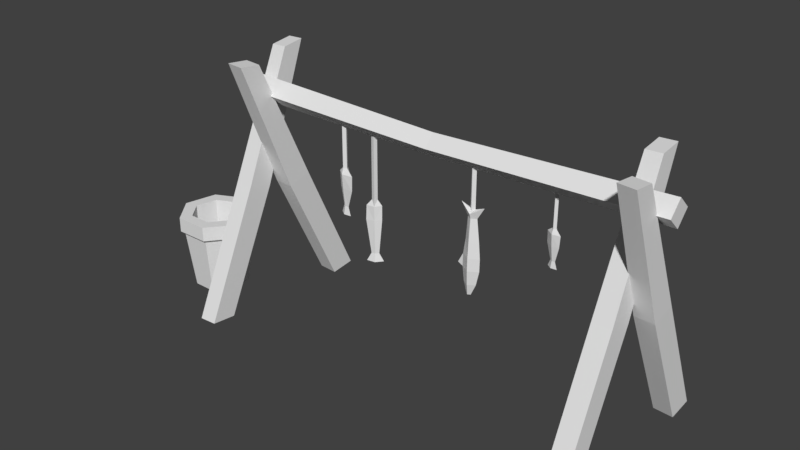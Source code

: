 # Source: Fishingrack.blend  (saved by Blender 2.78.0; exported with 4.5.12 LTS)
import bpy
from mathutils import Matrix  # noqa: F401  (used for matrix-valued properties, if any)

bpy.ops.wm.read_factory_settings(use_empty=True)
scene = bpy.context.scene
scene.name = 'Scene'

# ---- collections
col_collection_1 = bpy.data.collections.new('Collection 1'); scene.collection.children.link(col_collection_1)

# ---- world
world_world = bpy.data.worlds.new('World'); scene.world = world_world
world_world.color = (0.05088, 0.05088, 0.05088)
world_world.use_sun_shadow = False
world_world.sun_shadow_jitter_overblur = 0.0
world_world.cycles.sampling_method = 'MANUAL'

# ---- meshes
me_plane = bpy.data.meshes.new('Plane')
me_plane.from_pydata([(-3.729, -0.02271, 6.855e-07), (-2.987, -0.7188, 7.823e-07), (-3.033, 0.7188, 4.135e-07), (-2.291, 0.02271, 5.104e-07), (-2.674, 0.02615, 14.36), (-3.528, 0.8278, 14.36), (-3.476, -0.8278, 14.36), (-4.33, -0.02615, 14.36), (-3.261, -0.8278, -14.22), (-4.114, -0.02615, -14.22), (-3.313, 0.8278, -14.22), (-2.459, 0.02615, -14.22), (-5.353, -1.574, 13.61), (-5.529, -2.975, 13.61), (-5.406, -1.558, 12.58), (-5.582, -2.959, 12.57), (10.72, 4.173, 12.42), (10.54, 5.79, 12.43), (10.79, 4.169, 13.61), (10.61, 5.785, 13.62), (2.636, 2.013, 13.67), (2.572, 2.009, 12.46), (3.036, 0.424, 13.66), (2.972, 0.42, 12.45), (-5.353, 1.673, 11.44), (-5.529, 3.074, 11.45), (-5.406, 1.657, 12.47), (-5.582, 3.058, 12.48), (10.72, -4.075, 12.63), (10.54, -5.691, 12.62), (10.79, -4.071, 11.44), (10.61, -5.687, 11.43), (2.636, -1.914, 11.39), (2.572, -1.91, 12.59), (3.036, -0.3254, 11.4), (2.972, -0.3214, 12.6), (-5.353, 1.673, -13.7), (-5.529, 3.074, -13.69), (-5.406, 1.657, -12.67), (-5.582, 3.058, -12.66), (10.72, -4.075, -12.51), (10.54, -5.691, -12.52), (10.79, -4.071, -13.7), (10.61, -5.687, -13.71), (2.636, -1.914, -13.75), (2.572, -1.91, -12.55), (3.036, -0.3254, -13.74), (2.972, -0.3214, -12.54), (-5.353, -1.574, -11.53), (-5.529, -2.975, -11.53), (-5.406, -1.558, -12.56), (-5.582, -2.959, -12.57), (10.72, 4.173, -12.72), (10.54, 5.79, -12.71), (10.79, 4.169, -11.53), (10.61, 5.785, -11.52), (2.636, 2.013, -11.47), (2.572, 2.009, -12.68), (3.036, 0.424, -11.48), (2.972, 0.42, -12.69), (10.73, 0.5035, -16.64), (5.744, 1.235, -16.64), (10.73, -0.16, -15.26), (5.744, 0.2961, -14.69), (10.73, -1.651, -14.92), (5.744, -1.814, -14.21), (10.73, -2.846, -15.87), (5.744, -3.505, -15.55), (10.73, -2.846, -17.4), (5.744, -3.505, -17.72), (10.73, -1.651, -18.35), (5.744, -1.814, -19.07), (10.73, -0.16, -18.01), (5.744, 0.2961, -18.59), (6.934, 0.9517, -16.64), (6.705, 1.235, -16.64), (6.705, 0.2961, -14.69), (6.934, 0.1194, -14.91), (6.705, -1.814, -14.21), (6.934, -1.751, -14.48), (6.705, -3.505, -15.55), (6.934, -3.25, -15.68), (6.705, -3.505, -17.72), (6.934, -3.25, -17.6), (6.705, -1.814, -19.07), (6.934, -1.751, -18.79), (6.705, 0.2961, -18.59), (6.934, 0.1194, -18.36), (5.744, 0.4059, -16.64), (5.744, -0.2208, -15.33), (5.744, -1.629, -15.01), (5.744, -2.759, -15.91), (5.744, -2.759, -17.36), (5.744, -1.629, -18.26), (5.744, -0.2208, -17.94), (8.745, 0.4059, -16.64), (8.745, -0.2208, -15.33), (8.745, -1.629, -15.01), (8.745, -2.759, -15.91), (8.745, -2.759, -17.36), (8.745, -1.629, -18.26), (8.745, -0.2208, -17.94), (0.1708, 0.1925, -6.405), (0.1708, 0.07581, -6.611), (0.1708, -0.01357, -6.288), (0.1708, -0.1302, -6.494), (-3.126, 0.1925, -6.405), (-3.126, 0.07581, -6.611), (-3.126, -0.01357, -6.288), (-3.126, -0.1302, -6.494), (0.5556, 0.2841, -6.376), (0.5556, 0.1882, -7.027), (0.5556, -0.1463, -5.796), (0.5556, -0.2219, -6.523), (1.495, 0.2282, -6.392), (1.495, 0.1693, -6.959), (1.475, -0.1376, -5.827), (1.495, -0.166, -6.507), (2.649, 0.117, -6.425), (2.649, 0.0913, -6.671), (2.649, -0.02906, -6.228), (2.649, -0.05471, -6.475), (3.17, 0.1985, -6.401), (3.17, 0.1485, -6.882), (3.17, -0.08626, -6.017), (3.17, -0.1363, -6.498), (1.556, -0.1126, -4.136), (1.556, 0.1156, -4.073), (1.556, -0.04939, -4.364), (1.556, 0.1788, -4.301), (-3.11, -0.1126, -4.136), (-3.11, 0.1156, -4.073), (-3.11, -0.04939, -4.364), (-3.11, 0.1788, -4.301), (1.941, -0.1345, -4.133), (1.941, 0.2424, -3.853), (1.941, -0.2098, -4.642), (1.941, 0.195, -4.314), (2.879, -0.1139, -4.144), (2.879, 0.2401, -3.857), (2.863, -0.227, -4.672), (2.879, 0.1743, -4.303), (5.051, -0.04528, -4.175), (5.051, 0.1473, -4.019), (5.051, -0.08111, -4.418), (5.051, 0.1115, -4.261), (5.572, -0.1391, -4.124), (5.572, 0.2839, -3.781), (5.572, -0.2178, -4.656), (5.572, 0.2052, -4.313), (0.1723, -0.1273, 2.721), (-0.0595, 0.02718, 2.891), (-0.0595, 0.029, 2.555), (0.1723, 0.1835, 2.725), (-3.078, -0.1394, 2.722), (-3.078, 0.02663, 2.89), (-3.078, 0.02945, 2.556), (-3.078, 0.1954, 2.724), (0.1714, -0.2618, 2.719), (-0.2883, 0.02396, 3.483), (-0.2883, 0.03222, 1.963), (0.1714, 0.318, 2.727), (0.4647, -0.1752, 2.72), (0.4647, 0.01944, 3.038), (0.4647, 0.0298, 2.408), (0.4647, 0.2314, 2.726), (1.879, -0.2827, 2.719), (1.879, 0.02547, 3.205), (1.879, 0.03071, 2.301), (1.879, 0.3389, 2.727), (2.841, -0.338, 2.718), (2.841, 0.02501, 3.291), (2.841, 0.03117, 2.155), (2.841, 0.3942, 2.728), (3.641, -0.338, 2.711), (3.641, 0.02501, 3.284), (3.641, 0.03117, 2.148), (3.641, 0.3942, 2.721), (4.542, -0.2395, 2.664), (4.542, 0.02584, 3.083), (4.536, 0.03034, 2.258), (4.542, 0.2957, 2.671), (5.248, -0.07851, 2.594), (5.248, 0.02719, 2.761), (5.242, 0.02899, 2.463), (5.248, 0.1347, 2.597), (5.323, 0.02809, 2.594), (3.472, 0.03117, 1.833), (-0.2295, 0.4678, 7.461), (-0.2295, 0.5569, 7.619), (-0.2295, 0.6251, 7.372), (-0.2295, 0.7141, 7.53), (-2.747, 0.4678, 7.461), (-2.747, 0.5569, 7.619), (-2.747, 0.6251, 7.372), (-2.747, 0.7141, 7.53), (0.06422, 0.3978, 7.439), (0.06422, 0.471, 7.937), (0.06422, 0.7264, 6.997), (0.06422, 0.7841, 7.552), (0.7813, 0.4405, 7.452), (0.7813, 0.4855, 7.884), (0.7663, 0.7198, 7.02), (0.7813, 0.7414, 7.539), (1.663, 0.5255, 7.476), (1.663, 0.545, 7.665), (1.663, 0.6369, 7.326), (1.663, 0.6565, 7.515), (2.06, 0.4632, 7.458), (2.06, 0.5014, 7.826), (2.06, 0.6806, 7.165), (2.06, 0.7188, 7.533), (0.1708, -0.01357, -6.288), (0.1708, 0.1925, -6.405), (0.1708, 0.07581, -6.611), (0.1708, -0.1302, -6.494), (1.556, -0.04939, -4.364), (1.556, -0.1126, -4.136), (1.556, 0.1156, -4.073), (1.556, 0.1788, -4.301), (-0.0595, 0.029, 2.555), (0.1723, -0.1273, 2.721), (-0.0595, 0.02718, 2.891), (0.1723, 0.1835, 2.725), (-0.2295, 0.6251, 7.372), (-0.2295, 0.4678, 7.461), (-0.2295, 0.5569, 7.619), (-0.2295, 0.7141, 7.53), (-5.406, 1.657, -12.67), (-5.406, 1.657, -12.67), (-5.353, 1.673, -13.7), (-5.353, 1.673, -13.7), (-5.529, 3.074, -13.69), (-5.582, 3.058, -12.66), (2.636, -1.914, -13.75), (2.572, -1.91, -12.55), (10.54, -5.691, -12.52), (10.54, -5.691, -12.52), (3.036, -0.3254, -13.74), (10.79, -4.071, -13.7), (10.72, -4.075, -12.51), (10.72, -4.075, -12.51), (10.61, -5.687, -13.71), (2.972, -0.3214, -12.54), (-5.529, 3.074, -13.69), (-5.582, 3.058, -12.66), (10.61, -5.687, -13.71), (10.79, -4.071, -13.7), (-5.406, -1.558, -12.56), (-5.406, -1.558, -12.56), (-5.353, -1.574, -11.53), (-5.353, -1.574, -11.53), (-5.529, -2.975, -11.53), (-5.582, -2.959, -12.57), (2.636, 2.013, -11.47), (2.572, 2.009, -12.68), (10.54, 5.79, -12.71), (3.036, 0.424, -11.48), (10.79, 4.169, -11.53), (10.72, 4.173, -12.72), (2.972, 0.42, -12.69), (10.61, 5.785, -11.52), (10.54, 5.79, -12.71), (10.61, 5.785, -11.52), (-5.529, -2.975, -11.53), (-5.582, -2.959, -12.57), (-5.406, 1.657, 12.47), (-5.406, 1.657, 12.47), (-5.353, 1.673, 11.44), (-5.353, 1.673, 11.44), (-5.529, 3.074, 11.45), (-5.529, 3.074, 11.45), (-5.582, 3.058, 12.48), (-5.582, 3.058, 12.48), (2.636, -1.914, 11.39), (2.572, -1.91, 12.59), (10.54, -5.691, 12.62), (3.036, -0.3254, 11.4), (10.79, -4.071, 11.44), (10.79, -4.071, 11.44), (10.72, -4.075, 12.63), (10.72, -4.075, 12.63), (2.972, -0.3214, 12.6), (10.61, -5.687, 11.43), (10.54, -5.691, 12.62), (10.61, -5.687, 11.43), (-5.406, -1.558, 12.58), (-5.353, -1.574, 13.61), (-5.353, -1.574, 13.61), (-5.529, -2.975, 13.61), (-5.529, -2.975, 13.61), (-5.582, -2.959, 12.57), (2.636, 2.013, 13.67), (2.572, 2.009, 12.46), (10.54, 5.79, 12.43), (3.036, 0.424, 13.66), (10.79, 4.169, 13.61), (10.79, 4.169, 13.61), (10.72, 4.173, 12.42), (10.72, 4.173, 12.42), (2.972, 0.42, 12.45), (10.61, 5.785, 13.62), (-5.582, -2.959, 12.57), (-5.406, -1.558, 12.58), (10.54, 5.79, 12.43), (10.61, 5.785, 13.62), (-4.33, -0.02615, 14.36), (-3.729, -0.02271, 6.855e-07), (-3.033, 0.7188, 4.135e-07), (-3.528, 0.8278, 14.36), (-2.987, -0.7188, 7.823e-07), (-3.476, -0.8278, 14.36), (-3.476, -0.8278, 14.36), (-2.674, 0.02615, 14.36), (-2.674, 0.02615, 14.36), (-2.291, 0.02271, 5.104e-07), (-3.261, -0.8278, -14.22), (-2.459, 0.02615, -14.22), (-2.459, 0.02615, -14.22), (-3.313, 0.8278, -14.22), (-3.313, 0.8278, -14.22), (-4.114, -0.02615, -14.22), (-4.114, -0.02615, -14.22), (-3.261, -0.8278, -14.22), (-3.528, 0.8278, 14.36), (-4.33, -0.02615, 14.36), (5.744, -0.2208, -15.33), (5.744, 0.4059, -16.64), (5.744, -1.629, -15.01), (5.744, -2.759, -15.91), (5.744, -2.759, -17.36), (5.744, -1.629, -18.26), (5.744, -0.2208, -17.94), (5.744, 0.2961, -14.69), (5.744, 1.235, -16.64), (5.744, -1.814, -14.21), (5.744, -3.505, -15.55), (5.744, -3.505, -17.72), (5.744, -1.814, -19.07), (5.744, 0.2961, -18.59), (6.705, 0.2961, -18.59), (6.705, 1.235, -16.64), (6.705, -1.814, -19.07), (6.705, -3.505, -17.72), (6.705, -3.505, -15.55), (6.705, -1.814, -14.21), (6.705, 0.2961, -14.69), (10.73, 0.5035, -16.64), (10.73, -0.16, -15.26), (10.73, -1.651, -14.92), (10.73, -2.846, -15.87), (10.73, -2.846, -17.4), (10.73, -1.651, -18.35), (10.73, -0.16, -18.01), (6.934, 0.1194, -18.36), (6.934, 0.9517, -16.64), (6.934, -1.751, -18.79), (6.934, -3.25, -17.6), (6.934, -3.25, -15.68), (6.934, -1.751, -14.48), (6.934, 0.1194, -14.91)], [], [(1, 317, 315), (2, 314, 3), (313, 1, 315), (312, 0, 310), (325, 4, 324), (307, 5, 308), (319, 323, 321), (320, 307, 308), (11, 2, 3), (0, 8, 310), (293, 299, 23), (298, 295, 300), (297, 20, 22), (301, 16, 304), (292, 17, 21), (291, 287, 286), (288, 21, 14), (22, 12, 290), (300, 13, 15), (303, 23, 302), (275, 281, 35), (280, 277, 282), (279, 32, 34), (283, 28, 284), (274, 29, 33), (272, 268, 266), (269, 33, 267), (34, 24, 271), (282, 25, 273), (26, 35, 27), (235, 241, 47), (240, 238, 243), (247, 44, 46), (242, 40, 237), (234, 41, 45), (233, 230, 228), (231, 45, 229), (46, 36, 37), (243, 244, 245), (38, 47, 39), (255, 52, 59), (259, 257, 260), (54, 56, 58), (261, 259, 262), (254, 53, 57), (253, 250, 248), (251, 57, 249), (58, 48, 49), (260, 264, 265), (50, 59, 51), (334, 346, 341), (333, 345, 346), (335, 344, 345), (336, 343, 344), (337, 342, 343), (71, 330, 331), (342, 339, 340), (339, 341, 340), (62, 66, 70), (354, 347, 353), (86, 74, 87), (352, 354, 353), (84, 87, 85), (357, 352, 351), (82, 85, 83), (358, 351, 350), (80, 83, 81), (359, 350, 349), (78, 81, 79), (348, 359, 349), (76, 79, 77), (355, 348, 347), (74, 76, 77), (332, 100, 101), (63, 327, 326), (65, 329, 67), (71, 94, 73), (67, 330, 69), (73, 327, 61), (63, 328, 65), (95, 100, 97), (92, 98, 99), (89, 97, 90), (88, 101, 95), (92, 100, 93), (90, 98, 91), (88, 96, 89), (104, 113, 112), (107, 108, 106), (212, 109, 215), (213, 107, 106), (214, 109, 107), (213, 108, 212), (113, 115, 117), (103, 110, 111), (103, 113, 105), (104, 110, 102), (117, 120, 116), (110, 116, 114), (113, 116, 112), (110, 115, 111), (119, 125, 121), (114, 119, 115), (117, 119, 121), (114, 120, 118), (122, 125, 123), (120, 122, 118), (120, 125, 124), (119, 122, 123), (128, 137, 136), (131, 132, 130), (216, 133, 219), (218, 130, 217), (218, 133, 131), (217, 132, 216), (135, 141, 137), (127, 134, 135), (127, 137, 129), (128, 134, 126), (141, 144, 140), (136, 138, 134), (136, 141, 140), (135, 138, 139), (143, 149, 145), (138, 143, 139), (141, 143, 145), (138, 144, 142), (146, 149, 147), (144, 146, 142), (144, 149, 148), (143, 146, 147), (154, 157, 156), (220, 157, 223), (222, 154, 221), (222, 157, 155), (220, 154, 156), (152, 161, 160), (161, 163, 165), (151, 158, 159), (151, 161, 153), (152, 158, 150), (164, 169, 168), (158, 164, 162), (161, 164, 160), (158, 163, 159), (167, 173, 169), (163, 166, 167), (163, 169, 165), (164, 166, 162), (172, 176, 174), (168, 170, 166), (168, 173, 172), (167, 170, 171), (177, 180, 176), (177, 176, 172), (170, 175, 171), (173, 175, 177), (181, 183, 185), (174, 179, 175), (177, 179, 181), (174, 180, 178), (184, 185, 186), (178, 184, 182), (181, 184, 180), (178, 183, 179), (183, 182, 186), (185, 183, 186), (182, 184, 186), (190, 199, 198), (193, 194, 192), (227, 194, 195), (226, 192, 225), (227, 193, 226), (225, 194, 224), (199, 201, 203), (189, 196, 197), (189, 199, 191), (190, 196, 188), (203, 206, 202), (196, 202, 200), (199, 202, 198), (196, 201, 197), (205, 211, 207), (200, 205, 201), (203, 205, 207), (200, 206, 204), (208, 211, 209), (206, 208, 204), (206, 211, 210), (205, 208, 209), (1, 316, 317), (2, 309, 314), (313, 311, 1), (312, 306, 0), (325, 6, 4), (307, 7, 5), (319, 318, 323), (320, 9, 307), (11, 10, 2), (0, 322, 8), (293, 294, 299), (298, 296, 295), (297, 19, 20), (301, 18, 16), (292, 305, 17), (291, 289, 287), (288, 292, 21), (22, 20, 12), (300, 295, 13), (303, 293, 23), (275, 276, 281), (280, 278, 277), (279, 31, 32), (283, 30, 28), (274, 285, 29), (272, 270, 268), (269, 274, 33), (34, 32, 24), (282, 277, 25), (26, 275, 35), (235, 236, 241), (240, 239, 238), (247, 246, 44), (242, 42, 40), (234, 43, 41), (233, 232, 230), (231, 234, 45), (46, 44, 36), (243, 238, 244), (38, 235, 47), (255, 256, 52), (259, 258, 257), (54, 55, 56), (261, 258, 259), (254, 263, 53), (253, 252, 250), (251, 254, 57), (58, 56, 48), (260, 257, 264), (50, 255, 59), (334, 333, 346), (333, 335, 345), (335, 336, 344), (336, 337, 343), (337, 338, 342), (71, 69, 330), (342, 338, 339), (339, 334, 341), (72, 60, 62), (62, 64, 66), (66, 68, 70), (70, 72, 62), (354, 355, 347), (86, 75, 74), (352, 356, 354), (84, 86, 87), (357, 356, 352), (82, 84, 85), (358, 357, 351), (80, 82, 83), (359, 358, 350), (78, 80, 81), (348, 360, 359), (76, 78, 79), (355, 360, 348), (74, 75, 76), (332, 93, 100), (63, 61, 327), (65, 328, 329), (71, 331, 94), (67, 329, 330), (73, 94, 327), (63, 326, 328), (97, 96, 95), (95, 101, 100), (100, 99, 98), (98, 97, 100), (92, 91, 98), (89, 96, 97), (88, 332, 101), (92, 99, 100), (90, 97, 98), (88, 95, 96), (104, 105, 113), (107, 109, 108), (212, 108, 109), (213, 214, 107), (214, 215, 109), (213, 106, 108), (113, 111, 115), (103, 102, 110), (103, 111, 113), (104, 112, 110), (117, 121, 120), (110, 112, 116), (113, 117, 116), (110, 114, 115), (119, 123, 125), (114, 118, 119), (117, 115, 119), (114, 116, 120), (122, 124, 125), (120, 124, 122), (120, 121, 125), (119, 118, 122), (128, 129, 137), (131, 133, 132), (216, 132, 133), (218, 131, 130), (218, 219, 133), (217, 130, 132), (135, 139, 141), (127, 126, 134), (127, 135, 137), (128, 136, 134), (141, 145, 144), (136, 140, 138), (136, 137, 141), (135, 134, 138), (143, 147, 149), (138, 142, 143), (141, 139, 143), (138, 140, 144), (146, 148, 149), (144, 148, 146), (144, 145, 149), (143, 142, 146), (154, 155, 157), (220, 156, 157), (222, 155, 154), (222, 223, 157), (220, 221, 154), (152, 153, 161), (161, 159, 163), (151, 150, 158), (151, 159, 161), (152, 160, 158), (164, 165, 169), (158, 160, 164), (161, 165, 164), (158, 162, 163), (167, 171, 173), (163, 162, 166), (163, 167, 169), (164, 168, 166), (174, 170, 172), (172, 187, 176), (168, 172, 170), (168, 169, 173), (167, 166, 170), (177, 181, 180), (173, 177, 172), (170, 174, 175), (173, 171, 175), (181, 179, 183), (174, 178, 179), (177, 175, 179), (174, 176, 180), (178, 180, 184), (181, 185, 184), (178, 182, 183), (190, 191, 199), (193, 195, 194), (227, 224, 194), (226, 193, 192), (227, 195, 193), (225, 192, 194), (199, 197, 201), (189, 188, 196), (189, 197, 199), (190, 198, 196), (203, 207, 206), (196, 198, 202), (199, 203, 202), (196, 200, 201), (205, 209, 211), (200, 204, 205), (203, 201, 205), (200, 202, 206), (208, 210, 211), (206, 210, 208), (206, 207, 211), (205, 204, 208)])
_uv = me_plane.uv_layers.new(name='UVMap')
_uv.uv.foreach_set('vector', [0.5036, 0.7957, 0.9139, 0.8062, 0.5041, 0.8214, 0.4901, 0.6966, 0.8701, 0.7099, 0.4903, 0.7155, 0.08977, 0.8211, 0.5036, 0.7957, 0.5041, 0.8214, 0.08919, 0.7892, 0.5027, 0.7556, 0.5032, 0.784, 0.2737, 0.9361, 0.2317, 0.8951, 0.2737, 0.8952, 0.5002, 0.8338, 0.9147, 0.8478, 0.5006, 0.863, 0.6267, 0.9425, 0.6687, 0.9016, 0.6687, 0.9425, 0.09051, 0.8626, 0.5002, 0.8338, 0.5006, 0.863, 0.1143, 0.7208, 0.4901, 0.6966, 0.4903, 0.7155, 0.5027, 0.7556, 0.9132, 0.7743, 0.5032, 0.784, 0.3611, 0.704, 0.6014, 0.7424, 0.3533, 0.7517, 0.2931, 0.7847, 0.5858, 0.7334, 0.5891, 0.7767, 0.1543, 0.6085, 0.4449, 0.5571, 0.4552, 0.6147, 0.8258, 0.9432, 0.8685, 0.8866, 0.8685, 0.9432, 0.5905, 0.6466, 0.8956, 0.6802, 0.5901, 0.6899, 0.7057, 0.9422, 0.6687, 0.9024, 0.7057, 0.9015, 0.2884, 0.659, 0.5901, 0.6899, 0.2885, 0.696, 0.4552, 0.6147, 0.751, 0.5543, 0.7769, 0.5973, 0.5891, 0.7767, 0.9061, 0.7273, 0.9087, 0.7643, 0.1092, 0.7056, 0.3533, 0.7517, 0.08833, 0.7415, 0.4677, 0.7401, 0.7581, 0.7925, 0.4572, 0.7978, 0.6151, 0.7477, 0.7694, 0.7118, 0.7694, 0.7552, 0.1541, 0.7305, 0.4447, 0.6789, 0.4551, 0.7367, 0.5477, 0.8945, 0.5051, 0.951, 0.5051, 0.8945, 0.3716, 0.781, 0.129, 0.7268, 0.3742, 0.7377, 0.5477, 0.8945, 0.5847, 0.9415, 0.5477, 0.9408, 0.6112, 0.7888, 0.3742, 0.7377, 0.6128, 0.7518, 0.4551, 0.7367, 0.7509, 0.6763, 0.7769, 0.7193, 0.7694, 0.7552, 0.9541, 0.7235, 0.9545, 0.7605, 0.1622, 0.7362, 0.4572, 0.7978, 0.1361, 0.7791, 0.4676, 0.8012, 0.758, 0.8536, 0.4571, 0.8589, 0.6132, 0.791, 0.7675, 0.7551, 0.7675, 0.7985, 0.1542, 0.6695, 0.4448, 0.618, 0.4552, 0.6757, 0.8685, 0.8301, 0.8258, 0.8866, 0.8258, 0.8301, 0.3735, 0.7377, 0.1309, 0.6836, 0.3761, 0.6944, 0.6217, 0.9415, 0.5847, 0.8945, 0.6217, 0.8951, 0.6131, 0.7455, 0.3761, 0.6944, 0.6147, 0.7085, 0.4552, 0.6757, 0.751, 0.6153, 0.777, 0.6583, 0.7675, 0.7985, 0.9522, 0.7668, 0.9526, 0.8038, 0.1621, 0.7973, 0.4571, 0.8589, 0.136, 0.8401, 0.3602, 0.6535, 0.6005, 0.6919, 0.3524, 0.7013, 0.2918, 0.7414, 0.5845, 0.6901, 0.5878, 0.7334, 0.1406, 0.8452, 0.4294, 0.7847, 0.4416, 0.842, 0.8685, 0.7735, 0.8258, 0.8301, 0.8258, 0.7735, 0.4297, 0.7835, 0.7315, 0.8396, 0.4261, 0.8268, 0.1382, 0.9151, 0.1753, 0.9549, 0.1382, 0.9558, 0.1275, 0.7737, 0.4261, 0.8268, 0.1248, 0.8106, 0.4416, 0.842, 0.7353, 0.7724, 0.7626, 0.8145, 0.5878, 0.7334, 0.9048, 0.684, 0.9074, 0.721, 0.1082, 0.6552, 0.3524, 0.7013, 0.08742, 0.691, 0.7565, 0.8566, 0.7461, 0.9244, 0.7276, 0.8564, 0.5491, 0.738, 0.5143, 0.8128, 0.5146, 0.7379, 0.5488, 0.8128, 0.5146, 0.868, 0.5143, 0.8128, 0.7567, 0.6456, 0.79, 0.5699, 0.79, 0.6455, 0.6628, 0.7467, 0.628, 0.8083, 0.6283, 0.7468, 0.2373, 0.807, 0.1855, 0.7637, 0.2313, 0.7788, 0.628, 0.8083, 0.6628, 0.8811, 0.6283, 0.8811, 0.775, 0.7882, 0.7276, 0.8564, 0.7461, 0.788, 0.4602, 0.8938, 0.3828, 0.8337, 0.4602, 0.7736, 0.6266, 0.7736, 0.5051, 0.8335, 0.5182, 0.7851, 0.6682, 0.6239, 0.6591, 0.6952, 0.6591, 0.6282, 0.4461, 0.6407, 0.3828, 0.7736, 0.3933, 0.6409, 0.6075, 0.5767, 0.6591, 0.6282, 0.6052, 0.5863, 0.5051, 0.7736, 0.4461, 0.6407, 0.4908, 0.6409, 0.5317, 0.5935, 0.6052, 0.5863, 0.5381, 0.6013, 0.3785, 0.7717, 0.3163, 0.6399, 0.3712, 0.6399, 0.3828, 0.7817, 0.3096, 0.7717, 0.3785, 0.7717, 0.5554, 0.7734, 0.5204, 0.6409, 0.5605, 0.6407, 0.5317, 0.7299, 0.5082, 0.6617, 0.5381, 0.7221, 0.6149, 0.6409, 0.5554, 0.7734, 0.5605, 0.6407, 0.6075, 0.7467, 0.5381, 0.7221, 0.6052, 0.7371, 0.6102, 0.8342, 0.5182, 0.8815, 0.5051, 0.8335, 0.6591, 0.6952, 0.6075, 0.7467, 0.6052, 0.7371, 0.7068, 0.7923, 0.7563, 0.8971, 0.7068, 0.8973, 0.2373, 0.6401, 0.268, 0.7014, 0.2313, 0.6673, 0.1687, 0.6507, 0.1651, 0.7173, 0.1382, 0.7149, 0.2373, 0.807, 0.268, 0.751, 0.2923, 0.7655, 0.1382, 0.7149, 0.1855, 0.7637, 0.1687, 0.7845, 0.2923, 0.7655, 0.268, 0.7014, 0.2923, 0.6912, 0.2373, 0.6401, 0.1855, 0.6744, 0.1687, 0.6507, 0.6267, 0.8451, 0.6916, 0.788, 0.6916, 0.9015, 0.2317, 0.8073, 0.2836, 0.8948, 0.2317, 0.8951, 0.4605, 0.8323, 0.4094, 0.9372, 0.4094, 0.8322, 0.1846, 0.813, 0.2317, 0.9086, 0.1846, 0.9142, 0.7992, 0.7924, 0.7563, 0.8971, 0.7563, 0.7922, 0.4094, 0.8322, 0.3705, 0.9375, 0.3705, 0.8325, 0.1846, 0.813, 0.1382, 0.9083, 0.1382, 0.807, 0.5921, 0.3286, 0.6042, 0.3194, 0.6042, 0.3449, 0.7213, 0.7789, 0.729, 0.7877, 0.7213, 0.787, 0.9617, 0.9389, 0.9691, 0.8266, 0.9691, 0.9378, 0.9635, 0.6429, 0.9709, 0.7415, 0.9635, 0.7393, 0.9635, 0.7582, 0.9558, 0.6429, 0.9635, 0.6429, 0.2913, 0.8071, 0.2836, 0.9224, 0.2836, 0.807, 0.762, 0.2724, 0.7795, 0.3068, 0.7633, 0.3046, 0.7502, 0.1828, 0.7594, 0.1976, 0.7359, 0.1968, 0.632, 0.3194, 0.632, 0.3365, 0.626, 0.3239, 0.7992, 0.2302, 0.7992, 0.2474, 0.7932, 0.2349, 0.7633, 0.3046, 0.7556, 0.3452, 0.7388, 0.3054, 0.7594, 0.1976, 0.7797, 0.2155, 0.7598, 0.224, 0.762, 0.2724, 0.7388, 0.3054, 0.7359, 0.2745, 0.7594, 0.1976, 0.7394, 0.2238, 0.7359, 0.1968, 0.7715, 0.3455, 0.7663, 0.3612, 0.7644, 0.3445, 0.7598, 0.224, 0.751, 0.2556, 0.7394, 0.2238, 0.7633, 0.3046, 0.7715, 0.3455, 0.7644, 0.3445, 0.7988, 0.1888, 0.7988, 0.2302, 0.7932, 0.2289, 0.9142, 0.3158, 0.9026, 0.3112, 0.9142, 0.2989, 0.7668, 0.2525, 0.7615, 0.2724, 0.7599, 0.2557, 0.7556, 0.3452, 0.7663, 0.3612, 0.749, 0.3626, 0.751, 0.2556, 0.7615, 0.2724, 0.7442, 0.2722, 0.2376, 0.1975, 0.2463, 0.2109, 0.2323, 0.211, 0.729, 0.7876, 0.7367, 0.7789, 0.7367, 0.7871, 0.3012, 0.7535, 0.2931, 0.9167, 0.2931, 0.7535, 0.864, 0.7807, 0.872, 0.6175, 0.872, 0.7807, 0.3738, 0.783, 0.382, 0.9181, 0.3738, 0.9194, 0.9002, 0.7604, 0.9083, 0.6037, 0.9083, 0.761, 0.3193, 0.154, 0.3025, 0.1798, 0.3028, 0.1527, 0.224, 0.1849, 0.2327, 0.1984, 0.22, 0.1984, 0.3117, 0.1401, 0.3028, 0.1527, 0.3035, 0.1412, 0.292, 0.2747, 0.3002, 0.2625, 0.3002, 0.2753, 0.2454, 0.2437, 0.2362, 0.3197, 0.2317, 0.2433, 0.2819, 0.2632, 0.2997, 0.2307, 0.3002, 0.2625, 0.2323, 0.211, 0.2454, 0.2437, 0.2317, 0.2433, 0.22, 0.1984, 0.2319, 0.2312, 0.2201, 0.2312, 0.3112, 0.2429, 0.3002, 0.259, 0.3025, 0.2421, 0.2319, 0.2312, 0.2228, 0.3072, 0.2201, 0.2312, 0.3025, 0.1798, 0.3112, 0.2429, 0.3025, 0.2421, 0.2997, 0.2307, 0.2898, 0.1571, 0.2985, 0.1568, 0.3317, 0.3108, 0.3448, 0.316, 0.3317, 0.3299, 0.2898, 0.1571, 0.3002, 0.1401, 0.2985, 0.1568, 0.2362, 0.3197, 0.2463, 0.3379, 0.2317, 0.338, 0.2228, 0.3072, 0.2327, 0.3253, 0.2186, 0.3254, 0.7213, 0.7798, 0.7133, 0.7868, 0.7133, 0.7789, 0.2994, 0.7455, 0.3051, 0.6399, 0.3046, 0.7535, 0.7904, 0.8626, 0.7966, 0.7593, 0.7966, 0.869, 0.7908, 0.6537, 0.7969, 0.7593, 0.7904, 0.7592, 0.2994, 0.7455, 0.2931, 0.6399, 0.2995, 0.6399, 0.3473, 0.2482, 0.3418, 0.2357, 0.3682, 0.2559, 0.2057, 0.4003, 0.2177, 0.4102, 0.2093, 0.4104, 0.1936, 0.3033, 0.2015, 0.2915, 0.2015, 0.3227, 0.6267, 0.6405, 0.6267, 0.6537, 0.6237, 0.65, 0.6265, 0.6664, 0.6265, 0.6798, 0.6236, 0.6761, 0.3535, 0.2332, 0.3447, 0.1854, 0.3597, 0.1921, 0.2521, 0.1921, 0.2627, 0.2051, 0.2516, 0.2028, 0.3418, 0.2357, 0.3535, 0.2332, 0.3682, 0.2559, 0.2521, 0.1921, 0.24, 0.2042, 0.225, 0.1782, 0.3273, 0.1906, 0.3463, 0.1563, 0.3447, 0.1854, 0.24, 0.2042, 0.25, 0.2495, 0.2323, 0.2517, 0.3309, 0.2323, 0.3447, 0.1854, 0.3422, 0.2288, 0.2627, 0.2051, 0.25, 0.2495, 0.2516, 0.2028, 0.2688, 0.2856, 0.268, 0.3125, 0.2481, 0.3083, 0.2647, 0.2529, 0.2489, 0.2814, 0.25, 0.2495, 0.3597, 0.1921, 0.3463, 0.1563, 0.3666, 0.1643, 0.2323, 0.2517, 0.2489, 0.2814, 0.228, 0.284, 0.3479, 0.133, 0.3657, 0.1146, 0.3682, 0.1409, 0.3479, 0.133, 0.3682, 0.1409, 0.3666, 0.1643, 0.2489, 0.2814, 0.2273, 0.3109, 0.228, 0.284, 0.3463, 0.1563, 0.3274, 0.1391, 0.3479, 0.133, 0.1182, 0.3353, 0.1081, 0.3107, 0.1124, 0.3107, 0.2481, 0.3083, 0.2334, 0.3416, 0.2273, 0.3109, 0.3479, 0.133, 0.3362, 0.1131, 0.3511, 0.1086, 0.2481, 0.3083, 0.263, 0.3425, 0.2486, 0.3397, 0.2756, 0.2563, 0.2756, 0.2622, 0.2727, 0.2598, 0.2486, 0.3397, 0.2548, 0.366, 0.2501, 0.3651, 0.3511, 0.1086, 0.3596, 0.09369, 0.3657, 0.1146, 0.2486, 0.3397, 0.2441, 0.3658, 0.2334, 0.3416, 0.269, 0.2644, 0.2697, 0.2575, 0.2727, 0.2598, 0.2756, 0.2622, 0.269, 0.2644, 0.2727, 0.2598, 0.2697, 0.2575, 0.2756, 0.2563, 0.2727, 0.2598, 0.9744, 0.1826, 0.9789, 0.1951, 0.9594, 0.1909, 0.7426, 0.7856, 0.7367, 0.7789, 0.7426, 0.7795, 0.9635, 0.7415, 0.9691, 0.8167, 0.9635, 0.815, 0.7873, 0.8557, 0.7816, 0.9414, 0.7816, 0.8565, 0.7959, 0.5576, 0.79, 0.6456, 0.79, 0.5576, 0.7816, 0.8558, 0.7758, 0.9438, 0.7758, 0.8557, 0.7377, 0.316, 0.7259, 0.2909, 0.736, 0.2909, 0.7372, 0.3294, 0.7254, 0.3293, 0.7372, 0.316, 0.7961, 0.3044, 0.7961, 0.3175, 0.7915, 0.308, 0.7961, 0.3175, 0.7961, 0.3305, 0.7915, 0.321, 0.9751, 0.2149, 0.9636, 0.2372, 0.9568, 0.2112, 0.7433, 0.1906, 0.7591, 0.2168, 0.7437, 0.2151, 0.9789, 0.1951, 0.9568, 0.2112, 0.9594, 0.1909, 0.7433, 0.1906, 0.7282, 0.216, 0.7254, 0.1918, 0.9758, 0.2372, 0.9687, 0.2513, 0.9702, 0.2385, 0.7437, 0.2151, 0.7371, 0.246, 0.7282, 0.216, 0.736, 0.2909, 0.7284, 0.2601, 0.7328, 0.2602, 0.7437, 0.2151, 0.7492, 0.2465, 0.7438, 0.2457, 0.7653, 0.4581, 0.7564, 0.4546, 0.7653, 0.4452, 0.7492, 0.2465, 0.745, 0.2585, 0.7438, 0.2457, 0.9636, 0.2372, 0.9687, 0.2513, 0.9558, 0.2486, 0.7371, 0.246, 0.745, 0.2585, 0.7318, 0.2592, 0.5036, 0.7957, 0.9133, 0.7766, 0.9139, 0.8062, 0.4901, 0.6966, 0.8698, 0.6882, 0.8701, 0.7099, 0.08977, 0.8211, 0.08924, 0.7915, 0.5036, 0.7957, 0.08919, 0.7892, 0.0886, 0.7565, 0.5027, 0.7556, 0.2737, 0.9361, 0.2317, 0.936, 0.2317, 0.8951, 0.5002, 0.8338, 0.9142, 0.814, 0.9147, 0.8478, 0.6267, 0.9425, 0.6267, 0.9015, 0.6687, 0.9016, 0.09051, 0.8626, 0.09005, 0.8289, 0.5002, 0.8338, 0.1143, 0.7208, 0.114, 0.699, 0.4901, 0.6966, 0.5027, 0.7556, 0.9126, 0.7417, 0.9132, 0.7743, 0.3611, 0.704, 0.6153, 0.6965, 0.6014, 0.7424, 0.2931, 0.7847, 0.2898, 0.7422, 0.5858, 0.7334, 0.1543, 0.6085, 0.1365, 0.5532, 0.4449, 0.5571, 0.8258, 0.9432, 0.8258, 0.8867, 0.8685, 0.8866, 0.5905, 0.6466, 0.8958, 0.6375, 0.8956, 0.6802, 0.7057, 0.9422, 0.6687, 0.9431, 0.6687, 0.9024, 0.2884, 0.659, 0.5905, 0.6466, 0.5901, 0.6899, 0.4552, 0.6147, 0.4449, 0.5571, 0.751, 0.5543, 0.5891, 0.7767, 0.5858, 0.7334, 0.9061, 0.7273, 0.1092, 0.7056, 0.3611, 0.704, 0.3533, 0.7517, 0.4677, 0.7401, 0.776, 0.7373, 0.7581, 0.7925, 0.6151, 0.7477, 0.6149, 0.705, 0.7694, 0.7118, 0.1541, 0.7305, 0.1363, 0.6751, 0.4447, 0.6789, 0.5477, 0.8945, 0.5477, 0.951, 0.5051, 0.951, 0.3716, 0.781, 0.1267, 0.7694, 0.129, 0.7268, 0.5477, 0.8945, 0.5847, 0.8951, 0.5847, 0.9415, 0.6112, 0.7888, 0.3716, 0.781, 0.3742, 0.7377, 0.4551, 0.7367, 0.4447, 0.6789, 0.7509, 0.6763, 0.7694, 0.7552, 0.7694, 0.7118, 0.9541, 0.7235, 0.1622, 0.7362, 0.4677, 0.7401, 0.4572, 0.7978, 0.4676, 0.8012, 0.7759, 0.7984, 0.758, 0.8536, 0.6132, 0.791, 0.613, 0.7483, 0.7675, 0.7551, 0.1542, 0.6695, 0.1364, 0.6141, 0.4448, 0.618, 0.8685, 0.8301, 0.8685, 0.8866, 0.8258, 0.8866, 0.3735, 0.7377, 0.1286, 0.7261, 0.1309, 0.6836, 0.6217, 0.9415, 0.5847, 0.9408, 0.5847, 0.8945, 0.6131, 0.7455, 0.3735, 0.7377, 0.3761, 0.6944, 0.4552, 0.6757, 0.4448, 0.618, 0.751, 0.6153, 0.7675, 0.7985, 0.7675, 0.7551, 0.9522, 0.7668, 0.1621, 0.7973, 0.4676, 0.8012, 0.4571, 0.8589, 0.3602, 0.6535, 0.6144, 0.6461, 0.6005, 0.6919, 0.2918, 0.7414, 0.2885, 0.6988, 0.5845, 0.6901, 0.1406, 0.8452, 0.1211, 0.7905, 0.4294, 0.7847, 0.8685, 0.7735, 0.8685, 0.83, 0.8258, 0.8301, 0.4297, 0.7835, 0.7349, 0.7971, 0.7315, 0.8396, 0.1382, 0.9151, 0.1753, 0.9142, 0.1753, 0.9549, 0.1275, 0.7737, 0.4297, 0.7835, 0.4261, 0.8268, 0.4416, 0.842, 0.4294, 0.7847, 0.7353, 0.7724, 0.5878, 0.7334, 0.5845, 0.6901, 0.9048, 0.684, 0.1082, 0.6552, 0.3602, 0.6535, 0.3524, 0.7013, 0.7565, 0.8566, 0.775, 0.9245, 0.7461, 0.9244, 0.5491, 0.738, 0.5488, 0.8128, 0.5143, 0.8128, 0.5488, 0.8128, 0.5491, 0.8681, 0.5146, 0.868, 0.7567, 0.6456, 0.7567, 0.57, 0.79, 0.5699, 0.6628, 0.7467, 0.6625, 0.8082, 0.628, 0.8083, 0.2373, 0.807, 0.1687, 0.7845, 0.1855, 0.7637, 0.628, 0.8083, 0.6625, 0.8082, 0.6628, 0.8811, 0.775, 0.7882, 0.7565, 0.8566, 0.7276, 0.8564, 0.5031, 0.8069, 0.5031, 0.8604, 0.4602, 0.8938, 0.4602, 0.8938, 0.4066, 0.8819, 0.3828, 0.8337, 0.3828, 0.8337, 0.4066, 0.7855, 0.4602, 0.7736, 0.4602, 0.7736, 0.5031, 0.8069, 0.4602, 0.8938, 0.6266, 0.7736, 0.6102, 0.8342, 0.5051, 0.8335, 0.6682, 0.6239, 0.6682, 0.6995, 0.6591, 0.6952, 0.4461, 0.6407, 0.4491, 0.7733, 0.3828, 0.7736, 0.6075, 0.5767, 0.6682, 0.6239, 0.6591, 0.6282, 0.5051, 0.7736, 0.4491, 0.7733, 0.4461, 0.6407, 0.5317, 0.5935, 0.6075, 0.5767, 0.6052, 0.5863, 0.3785, 0.7717, 0.3096, 0.7717, 0.3163, 0.6399, 0.3828, 0.7817, 0.3051, 0.7817, 0.3096, 0.7717, 0.5554, 0.7734, 0.5051, 0.7736, 0.5204, 0.6409, 0.5317, 0.7299, 0.498, 0.6617, 0.5082, 0.6617, 0.6149, 0.6409, 0.6236, 0.7736, 0.5554, 0.7734, 0.6075, 0.7467, 0.5317, 0.7299, 0.5381, 0.7221, 0.6102, 0.8342, 0.6266, 0.8945, 0.5182, 0.8815, 0.6591, 0.6952, 0.6682, 0.6995, 0.6075, 0.7467, 0.7068, 0.7923, 0.7563, 0.7922, 0.7563, 0.8971, 0.2373, 0.6401, 0.2923, 0.6912, 0.268, 0.7014, 0.1687, 0.6507, 0.1855, 0.6744, 0.1651, 0.7173, 0.2373, 0.807, 0.2313, 0.7788, 0.268, 0.751, 0.1382, 0.7149, 0.1651, 0.7173, 0.1855, 0.7637, 0.2923, 0.7655, 0.268, 0.751, 0.268, 0.7014, 0.2373, 0.6401, 0.2313, 0.6673, 0.1855, 0.6744, 0.6916, 0.9015, 0.6467, 0.8905, 0.6267, 0.8451, 0.6267, 0.8451, 0.6467, 0.7995, 0.6916, 0.788, 0.6916, 0.788, 0.7276, 0.8193, 0.7276, 0.8698, 0.7276, 0.8698, 0.6916, 0.9015, 0.6916, 0.788, 0.2317, 0.8073, 0.2836, 0.807, 0.2836, 0.8948, 0.4605, 0.8323, 0.4605, 0.9373, 0.4094, 0.9372, 0.1846, 0.813, 0.2317, 0.8074, 0.2317, 0.9086, 0.7992, 0.7924, 0.7992, 0.8974, 0.7563, 0.8971, 0.4094, 0.8322, 0.4094, 0.9372, 0.3705, 0.9375, 0.1846, 0.813, 0.1846, 0.9142, 0.1382, 0.9083, 0.6395, 0.3315, 0.632, 0.3315, 0.6327, 0.3194, 0.7213, 0.7789, 0.729, 0.7796, 0.729, 0.7877, 0.9617, 0.9389, 0.9617, 0.8277, 0.9691, 0.8266, 0.9635, 0.6429, 0.9709, 0.6451, 0.9709, 0.7415, 0.9635, 0.7582, 0.9558, 0.7582, 0.9558, 0.6429, 0.2913, 0.8071, 0.2913, 0.9224, 0.2836, 0.9224, 0.762, 0.2724, 0.7801, 0.2752, 0.7795, 0.3068, 0.7502, 0.1828, 0.7578, 0.1847, 0.7594, 0.1976, 0.615, 0.3295, 0.626, 0.3194, 0.626, 0.3411, 0.7617, 0.1806, 0.7797, 0.1885, 0.7594, 0.1976, 0.7633, 0.3046, 0.7644, 0.3445, 0.7556, 0.3452, 0.7594, 0.1976, 0.7797, 0.1885, 0.7797, 0.2155, 0.762, 0.2724, 0.7633, 0.3046, 0.7388, 0.3054, 0.7594, 0.1976, 0.7598, 0.224, 0.7394, 0.2238, 0.7715, 0.3455, 0.7801, 0.3632, 0.7663, 0.3612, 0.7598, 0.224, 0.7599, 0.2557, 0.751, 0.2556, 0.7633, 0.3046, 0.7795, 0.3068, 0.7715, 0.3455, 0.7598, 0.224, 0.7797, 0.2155, 0.7668, 0.2525, 0.9142, 0.3158, 0.9026, 0.3282, 0.9026, 0.3112, 0.7668, 0.2525, 0.7749, 0.2663, 0.7615, 0.2724, 0.7556, 0.3452, 0.7644, 0.3445, 0.7663, 0.3612, 0.751, 0.2556, 0.7599, 0.2557, 0.7615, 0.2724, 0.2376, 0.1975, 0.2457, 0.1975, 0.2463, 0.2109, 0.729, 0.7876, 0.729, 0.7794, 0.7367, 0.7789, 0.3012, 0.7535, 0.3012, 0.9167, 0.2931, 0.9167, 0.864, 0.7807, 0.864, 0.6175, 0.872, 0.6175, 0.3738, 0.783, 0.382, 0.7817, 0.382, 0.9181, 0.9002, 0.7604, 0.9002, 0.6031, 0.9083, 0.6037, 0.3193, 0.154, 0.3185, 0.1813, 0.3025, 0.1798, 0.224, 0.1849, 0.232, 0.1849, 0.2327, 0.1984, 0.3117, 0.1401, 0.3193, 0.154, 0.3028, 0.1527, 0.292, 0.2747, 0.2819, 0.2632, 0.3002, 0.2625, 0.2454, 0.2437, 0.2429, 0.3197, 0.2362, 0.3197, 0.2819, 0.2632, 0.2808, 0.2323, 0.2997, 0.2307, 0.2323, 0.211, 0.2463, 0.2109, 0.2454, 0.2437, 0.22, 0.1984, 0.2327, 0.1984, 0.2319, 0.2312, 0.3112, 0.2429, 0.3193, 0.2609, 0.3002, 0.259, 0.2319, 0.2312, 0.2293, 0.3071, 0.2228, 0.3072, 0.3025, 0.1798, 0.3185, 0.1813, 0.3112, 0.2429, 0.2997, 0.2307, 0.2808, 0.2323, 0.2898, 0.1571, 0.3317, 0.3108, 0.3448, 0.2969, 0.3448, 0.316, 0.2898, 0.1571, 0.2811, 0.1408, 0.3002, 0.1401, 0.2362, 0.3197, 0.2429, 0.3197, 0.2463, 0.3379, 0.2228, 0.3072, 0.2293, 0.3071, 0.2327, 0.3253, 0.7213, 0.7798, 0.7213, 0.7877, 0.7133, 0.7868, 0.2994, 0.7455, 0.2995, 0.6399, 0.3051, 0.6399, 0.7904, 0.8626, 0.7904, 0.7608, 0.7966, 0.7593, 0.7908, 0.6537, 0.7969, 0.6456, 0.7969, 0.7593, 0.2994, 0.7455, 0.2935, 0.7535, 0.2931, 0.6399, 0.3043, 0.7661, 0.3012, 0.7571, 0.3043, 0.7535, 0.2057, 0.4003, 0.2177, 0.3839, 0.2177, 0.4102, 0.6267, 0.6664, 0.6236, 0.6573, 0.6267, 0.6537, 0.4173, 0.311, 0.4242, 0.2902, 0.4242, 0.3229, 0.2886, 0.3711, 0.2966, 0.3514, 0.2966, 0.3827, 0.3535, 0.2332, 0.3422, 0.2288, 0.3447, 0.1854, 0.2521, 0.1921, 0.2795, 0.1804, 0.2627, 0.2051, 0.3418, 0.2357, 0.3422, 0.2288, 0.3535, 0.2332, 0.2521, 0.1921, 0.2516, 0.2028, 0.24, 0.2042, 0.3273, 0.1906, 0.3258, 0.1624, 0.3463, 0.1563, 0.24, 0.2042, 0.2516, 0.2028, 0.25, 0.2495, 0.3309, 0.2323, 0.3273, 0.1906, 0.3447, 0.1854, 0.2627, 0.2051, 0.2647, 0.2529, 0.25, 0.2495, 0.2481, 0.3083, 0.2489, 0.2814, 0.2688, 0.2856, 0.2688, 0.2856, 0.2795, 0.3073, 0.268, 0.3125, 0.2647, 0.2529, 0.2688, 0.2856, 0.2489, 0.2814, 0.3597, 0.1921, 0.3447, 0.1854, 0.3463, 0.1563, 0.2323, 0.2517, 0.25, 0.2495, 0.2489, 0.2814, 0.3479, 0.133, 0.3511, 0.1086, 0.3657, 0.1146, 0.3463, 0.1563, 0.3479, 0.133, 0.3666, 0.1643, 0.2489, 0.2814, 0.2481, 0.3083, 0.2273, 0.3109, 0.3463, 0.1563, 0.3258, 0.1624, 0.3274, 0.1391, 0.1182, 0.3353, 0.1074, 0.3353, 0.1081, 0.3107, 0.2481, 0.3083, 0.2486, 0.3397, 0.2334, 0.3416, 0.3479, 0.133, 0.3274, 0.1391, 0.3362, 0.1131, 0.2481, 0.3083, 0.268, 0.3125, 0.263, 0.3425, 0.2486, 0.3397, 0.263, 0.3425, 0.2548, 0.366, 0.3511, 0.1086, 0.3549, 0.09126, 0.3596, 0.09369, 0.2486, 0.3397, 0.2501, 0.3651, 0.2441, 0.3658, 0.9744, 0.1826, 0.9797, 0.1851, 0.9789, 0.1951, 0.7426, 0.7856, 0.7367, 0.7851, 0.7367, 0.7789, 0.9635, 0.7415, 0.9691, 0.7431, 0.9691, 0.8167, 0.7873, 0.8557, 0.7873, 0.9406, 0.7816, 0.9414, 0.7959, 0.5576, 0.7959, 0.6456, 0.79, 0.6456, 0.7816, 0.8558, 0.7816, 0.9438, 0.7758, 0.9438, 0.7377, 0.316, 0.7254, 0.316, 0.7259, 0.2909, 0.83, 0.2184, 0.8243, 0.2184, 0.8248, 0.2091, 0.7573, 0.1135, 0.7449, 0.1086, 0.7573, 0.1004, 0.6865, 0.4564, 0.6952, 0.4464, 0.6952, 0.4649, 0.9751, 0.2149, 0.9702, 0.2385, 0.9636, 0.2372, 0.7433, 0.1906, 0.7591, 0.1931, 0.7591, 0.2168, 0.9789, 0.1951, 0.9751, 0.2149, 0.9568, 0.2112, 0.7433, 0.1906, 0.7437, 0.2151, 0.7282, 0.216, 0.9758, 0.2372, 0.9797, 0.2488, 0.9687, 0.2513, 0.7437, 0.2151, 0.7438, 0.2457, 0.7371, 0.246, 0.736, 0.2909, 0.7259, 0.2909, 0.7284, 0.2601, 0.7437, 0.2151, 0.7591, 0.2168, 0.7492, 0.2465, 0.7653, 0.4581, 0.7564, 0.4675, 0.7564, 0.4546, 0.7492, 0.2465, 0.7555, 0.2601, 0.745, 0.2585, 0.9636, 0.2372, 0.9702, 0.2385, 0.9687, 0.2513, 0.7371, 0.246, 0.7438, 0.2457, 0.745, 0.2585])
me_plane.use_remesh_preserve_volume = False
me_plane.use_remesh_preserve_attributes = False
me_plane.use_mirror_vertex_groups = False
me_plane.update()

# ---- objects
ob_plane = bpy.data.objects.new('Plane', me_plane)

# ---- transforms, parenting, visibility, modifiers, constraints
ob_plane.location = (0.0, 0.0, 2.262)
ob_plane.rotation_euler = (-1.344e-07, 1.571, 0.0)
ob_plane.scale = (0.2164, 0.2164, 0.2164)
ob_plane.lineart.crease_threshold = 0.0

# ---- collection membership
col_collection_1.objects.link(ob_plane)

# ---- scene / render settings (as saved in the file)
scene.frame_start = 1; scene.frame_end = 250; scene.frame_set(1)
scene.render.engine = 'BLENDER_EEVEE_NEXT'
scene.render.resolution_percentage = 50
scene.render.dither_intensity = 0.0
scene.cycles.use_denoising = False
scene.cycles.samples = 128
scene.cycles.sampling_pattern = 'TABULATED_SOBOL'
scene.cycles.light_sampling_threshold = 0.0
scene.cycles.use_adaptive_sampling = False
scene.cycles.use_light_tree = False
scene.cycles.blur_glossy = 0.0
scene.cycles.sample_clamp_indirect = 0.0
scene.view_settings.view_transform = 'Standard'
bpy.context.view_layer.update()

# ---- added for rendering (the .blend has no active camera and no usable light): camera, sun
cam_auto = bpy.data.cameras.new('AutoCamera')
cam_auto.lens = 50.0
cam_auto.sensor_width = 36.0
cam_auto.clip_end = 1000.0
ob_auto_camera = bpy.data.objects.new('AutoCamera', cam_auto)
scene.collection.objects.link(ob_auto_camera)
ob_auto_camera.location = (7.29193, -9.35046, 7.93972)
ob_auto_camera.rotation_euler = (1.09748, -7.21219e-08, 0.694738)
scene.camera = ob_auto_camera
light_auto_sun = bpy.data.lights.new('AutoSun', 'SUN')
light_auto_sun.energy = 3.0
light_auto_sun.angle = 0.0523599
ob_auto_sun = bpy.data.objects.new('AutoSun', light_auto_sun)
scene.collection.objects.link(ob_auto_sun)
ob_auto_sun.rotation_euler = (0.872665, 0.174533, 0.523599)
bpy.context.view_layer.update()
